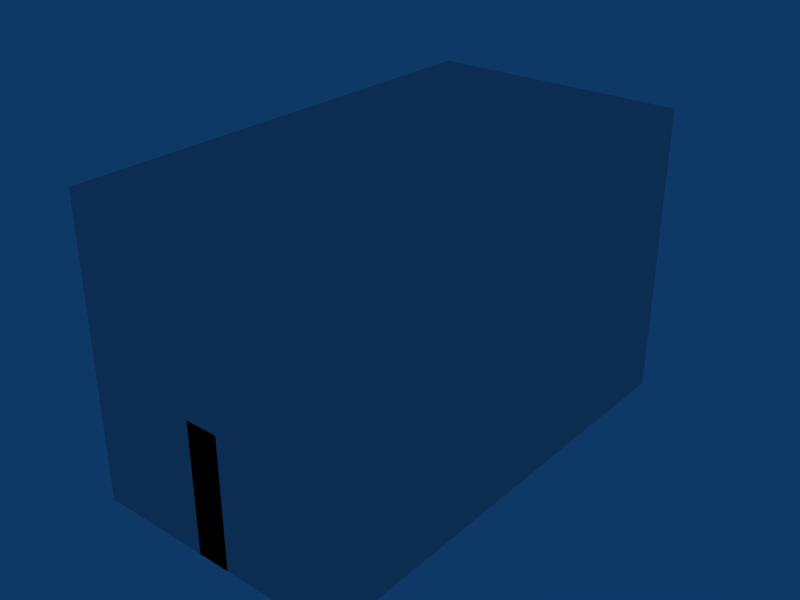# Source: tut_sphere0.blend  (saved by Blender 2.66.0; exported with 4.5.12 LTS)
import bpy
from mathutils import Matrix  # noqa: F401  (used for matrix-valued properties, if any)

bpy.ops.wm.read_factory_settings(use_empty=True)
scene = bpy.context.scene
scene.name = 'tut_sphere0'

# ---- collections
col_collection_1 = bpy.data.collections.new('Collection 1'); scene.collection.children.link(col_collection_1)

# ---- materials (node trees are filled in below, after node groups)
mat_material = bpy.data.materials.new('Material')
mat_material.alpha_threshold = 0.0
mat_material.roughness = 0.5
mat_material.line_color = (0.0, 0.0, 0.0, 1.0)

# ---- material node trees

# ---- world
world_world = bpy.data.worlds.new('World'); scene.world = world_world
world_world.color = (0.05656, 0.2208, 0.4)
world_world.use_sun_shadow = False
world_world.sun_shadow_jitter_overblur = 0.0
world_world.cycles.sampling_method = 'MANUAL'
world_world.cycles.sample_map_resolution = 256

# ---- lights
light_spot = bpy.data.lights.new('Spot', 'POINT')
light_spot.transmission_factor = 0.0
light_spot.cutoff_distance = 30.0
light_spot.energy = 100.0
light_spot.shadow_buffer_clip_start = 1.001
light_spot.shadow_soft_size = 1.0
light_spot.shadow_maximum_resolution = 0.006
light_spot.use_absolute_resolution = True
light_spot.cycles.use_multiple_importance_sampling = False

# ---- meshes
me_tut_sphere0 = bpy.data.meshes.new('tut_sphere0')
me_tut_sphere0.from_pydata([(8.0, 25.0, -8.0), (8.0, -4.0, -8.0), (-8.0, -4.0, -8.0), (-8.0, 25.0, -8.0), (8.0, 25.0, 10.0), (8.0, -4.0, 10.0), (-8.0, -4.0, 10.0), (-8.0, 25.0, 10.0), (1.0, 2.0, 0.0), (1.0, -4.0, 0.0), (-1.0, -4.0, 0.0), (-1.0, 2.0, 0.0), (-1.0, 25.0, 0.0), (-1.0, 19.0, 0.0), (1.0, 19.0, 0.0), (1.0, 25.0, 0.0), (1.0, 25.0, -8.0), (1.0, 19.0, -8.0), (-1.0, 19.0, -8.0), (-1.0, 25.0, -8.0), (-1.0, 2.0, -8.0), (-1.0, -4.0, -8.0), (1.0, -4.0, -8.0), (1.0, 2.0, -8.0)], [], [(0, 3, 2, 1), (4, 5, 6, 7), (0, 1, 5, 4), (1, 2, 6, 5), (2, 3, 7, 6), (3, 0, 4, 7), (10, 9, 8, 11), (13, 14, 15, 12), (14, 13, 18, 17), (15, 14, 17, 16), (12, 15, 16, 19), (13, 12, 19, 18), (10, 11, 20, 21), (11, 8, 23, 20), (8, 9, 22, 23), (9, 10, 21, 22)])
_uv = me_tut_sphere0.uv_layers.new(name='UVTex')
_uv.uv.foreach_set('vector', [0.5, 0.0, -7.5, 1.907e-06, -7.5, -14.5, 0.5, -14.5, 0.5, 1.0, 0.5, -13.5, -7.5, -13.5, -7.5, 1.0, 0.125, 1.75, -7.125, 1.75, -7.125, 6.25, 0.125, 6.25, 0.375, 1.75, -3.625, 1.75, -3.625, 6.25, 0.375, 6.25, 0.375, 1.75, 7.625, 1.75, 7.625, 6.25, 0.375, 6.25, 0.375, 1.75, 4.375, 1.75, 4.375, 6.25, 0.375, 6.25, 1.0, 0.5, 2.0, 0.5, 2.0, 3.5, 1.0, 3.5, 1.0, 0.0, 2.0, 0.0, 2.0, 3.0, 1.0, 3.0, 0.125, 1.75, -0.375, 1.75, -0.375, -0.25, 0.125, -0.25, 0.125, 1.75, -1.375, 1.75, -1.375, -0.25, 0.125, -0.25, 0.125, 1.75, 0.625, 1.75, 0.625, -0.25, 0.125, -0.25, 0.125, 1.75, 1.625, 1.75, 1.625, -0.25, 0.125, -0.25, 0.375, 1.75, 1.875, 1.75, 1.875, -0.25, 0.375, -0.25, 0.125, 1.75, 0.625, 1.75, 0.625, -0.25, 0.125, -0.25, 0.375, 1.75, -1.125, 1.75, -1.125, -0.25, 0.375, -0.25, 0.125, 1.75, -0.375, 1.75, -0.375, -0.25, 0.125, -0.25])
_uv = me_tut_sphere0.uv_layers.new(name='lightmap')
_uv.uv.foreach_set('vector', [0.8839, 0.005, 0.6717, 0.005, 0.6717, 0.4394, 0.8839, 0.4394, 0.4494, 0.6617, 0.8839, 0.6617, 0.8839, 0.4494, 0.4494, 0.4494, 0.4394, 0.005, 0.005, 0.005, 0.005, 0.4394, 0.4394, 0.4394, 0.6617, 0.005, 0.4494, 0.005, 0.4494, 0.4394, 0.6617, 0.4394, 0.4394, 0.4494, 0.005, 0.4494, 0.005, 0.8839, 0.4394, 0.8839, 0.8839, 0.8839, 0.8839, 0.6717, 0.4494, 0.6717, 0.4494, 0.8839, 0.995, 0.6717, 0.8939, 0.6717, 0.8939, 0.7728, 0.995, 0.7728, 0.995, 0.5606, 0.8939, 0.5606, 0.8939, 0.6617, 0.995, 0.6617, 0.995, 0.8939, 0.8939, 0.8939, 0.8939, 0.995, 0.995, 0.995, 0.8839, 0.8939, 0.7828, 0.8939, 0.7828, 0.995, 0.8839, 0.995, 0.995, 0.7828, 0.8939, 0.7828, 0.8939, 0.8839, 0.995, 0.8839, 0.5506, 0.8939, 0.4494, 0.8939, 0.4494, 0.995, 0.5506, 0.995, 0.4394, 0.8939, 0.3383, 0.8939, 0.3383, 0.995, 0.4394, 0.995, 0.1061, 0.8939, 0.005, 0.8939, 0.005, 0.995, 0.1061, 0.995, 0.995, 0.4494, 0.8939, 0.4494, 0.8939, 0.5506, 0.995, 0.5506, 0.995, 0.3383, 0.8939, 0.3383, 0.8939, 0.4394, 0.995, 0.4394])
_uv.active_render = True
me_tut_sphere0.materials.append(mat_material)
me_tut_sphere0.use_remesh_preserve_volume = False
me_tut_sphere0.use_remesh_preserve_attributes = False
me_tut_sphere0.use_mirror_vertex_groups = False
me_tut_sphere0.update()

# ---- objects
ob_tut_sphere0 = bpy.data.objects.new('tut_sphere0', me_tut_sphere0)
ob_lamp = bpy.data.objects.new('Lamp', light_spot)

# ---- transforms, parenting, visibility, modifiers, constraints
ob_tut_sphere0.location = (0.0, 0.0, 0.0)
ob_tut_sphere0.lock_rotations_4d = False
ob_tut_sphere0.empty_display_type = 'ARROWS'
ob_tut_sphere0.color = (0.0, 0.0, 0.0, 1.0)
ob_tut_sphere0.lineart.crease_threshold = 0.0
ob_lamp.location = (0.07625, 11.01, 8.841)
ob_lamp.rotation_euler = (0.6503, 0.05522, 1.866)
ob_lamp.lock_rotations_4d = False
ob_lamp.empty_display_type = 'ARROWS'
ob_lamp.color = (0.0, 0.0, 0.0, 0.0)
ob_lamp.lineart.crease_threshold = 0.0

# ---- collection membership
col_collection_1.objects.link(ob_tut_sphere0)
col_collection_1.objects.link(ob_lamp)

# ---- scene / render settings (as saved in the file)
scene.frame_start = 1; scene.frame_end = 250; scene.frame_set(1)
scene.render.engine = 'BLENDER_EEVEE_NEXT'
scene.render.image_settings.file_format = 'JPEG'
scene.render.image_settings.color_mode = 'RGB'
scene.render.image_settings.compression = 90
scene.render.resolution_x = 800
scene.render.resolution_y = 600
scene.render.pixel_aspect_x = 100.0
scene.render.pixel_aspect_y = 100.0
scene.render.fps = 25
scene.render.dither_intensity = 0.0
scene.render.use_compositing = False
scene.render.use_sequencer = False
scene.render.bake_margin = 2
scene.render.bake_bias = 0.0
scene.render.use_stamp_time = False
scene.render.use_stamp_date = False
scene.render.use_stamp_frame = False
scene.render.use_stamp_camera = False
scene.render.use_stamp_scene = False
scene.render.use_stamp_filename = False
scene.render.use_stamp_render_time = False
scene.render.stamp_font_size = 0
scene.cycles.use_denoising = False
scene.cycles.samples = 10
scene.cycles.sampling_pattern = 'TABULATED_SOBOL'
scene.cycles.light_sampling_threshold = 0.0
scene.cycles.use_adaptive_sampling = False
scene.cycles.use_light_tree = False
scene.cycles.blur_glossy = 0.0
scene.cycles.volume_bounces = 1
scene.cycles.pixel_filter_type = 'GAUSSIAN'
scene.cycles.sample_clamp_indirect = 0.0
scene.view_settings.view_transform = 'Raw'
bpy.context.view_layer.update()

# ---- added for rendering (the .blend has no active camera): camera
cam_auto = bpy.data.cameras.new('AutoCamera')
cam_auto.lens = 50.0
cam_auto.sensor_width = 36.0
cam_auto.clip_end = 1000.0
ob_auto_camera = bpy.data.objects.new('AutoCamera', cam_auto)
scene.collection.objects.link(ob_auto_camera)
ob_auto_camera.location = (34.8774, -31.3529, 28.9019)
ob_auto_camera.rotation_euler = (1.09748, -7.21219e-08, 0.694738)
scene.camera = ob_auto_camera
bpy.context.view_layer.update()
